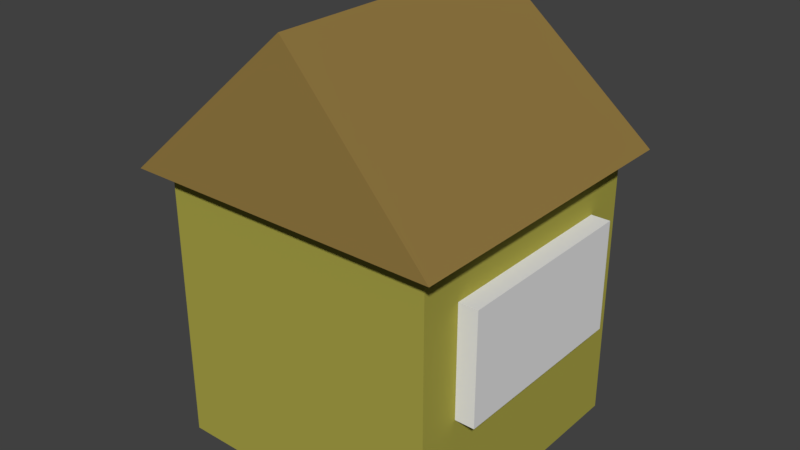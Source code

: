 # Source: House.blend  (saved by Blender 2.79.0; exported with 4.5.12 LTS)
import bpy
from mathutils import Matrix  # noqa: F401  (used for matrix-valued properties, if any)

bpy.ops.wm.read_factory_settings(use_empty=True)
scene = bpy.context.scene
scene.name = 'Scene'

# ---- collections
col_collection_1 = bpy.data.collections.new('Collection 1'); scene.collection.children.link(col_collection_1)

# ---- materials (node trees are filled in below, after node groups)
mat_red = bpy.data.materials.new('Red')
mat_red.alpha_threshold = 0.0
mat_red.diffuse_color = (0.2789, 0.1845, 0.05286, 1.0)
mat_red.roughness = 0.5
mat_window = bpy.data.materials.new('Window')
mat_window.alpha_threshold = 0.0
mat_window.diffuse_color = (0.3665, 0.7546, 0.8, 1.0)
mat_window.roughness = 0.5
mat_door = bpy.data.materials.new('Door')
mat_door.alpha_threshold = 0.0
mat_door.diffuse_color = (0.2203, 0.09092, 0.02317, 1.0)
mat_door.roughness = 0.5
mat_body = bpy.data.materials.new('Body')
mat_body.alpha_threshold = 0.0
mat_body.diffuse_color = (0.723, 0.6668, 0.1109, 1.0)
mat_body.roughness = 0.5

# ---- material node trees
mat_red.use_nodes = True; mat_red.node_tree.nodes.clear()
_N = mat_red.node_tree.nodes; _L = mat_red.node_tree.links
n0 = _N.new('ShaderNodeOutputMaterial'); n0.name = 'Material Output'; n0.location = (300, 300)
n1 = _N.new('ShaderNodeBsdfDiffuse'); n1.name = 'Diffuse BSDF'; n1.location = (10, 300)
n1.inputs[0].default_value = (0.2789, 0.1845, 0.05286, 1.0)
_L.new(n1.outputs[0], n0.inputs[0])
n0.is_active_output = True
mat_window.use_nodes = True; mat_window.node_tree.nodes.clear()
_N = mat_window.node_tree.nodes; _L = mat_window.node_tree.links
n0 = _N.new('ShaderNodeOutputMaterial'); n0.name = 'Material Output'; n0.location = (300, 300)
n1 = _N.new('ShaderNodeBsdfDiffuse'); n1.name = 'Diffuse BSDF'; n1.location = (10, 300)
_L.new(n1.outputs[0], n0.inputs[0])
n0.is_active_output = True
mat_door.use_nodes = True; mat_door.node_tree.nodes.clear()
_N = mat_door.node_tree.nodes; _L = mat_door.node_tree.links
n0 = _N.new('ShaderNodeOutputMaterial'); n0.name = 'Material Output'; n0.location = (300, 300)
n1 = _N.new('ShaderNodeBsdfDiffuse'); n1.name = 'Diffuse BSDF'; n1.location = (10, 300)
_L.new(n1.outputs[0], n0.inputs[0])
n0.is_active_output = True
mat_body.use_nodes = True; mat_body.node_tree.nodes.clear()
_N = mat_body.node_tree.nodes; _L = mat_body.node_tree.links
n0 = _N.new('ShaderNodeOutputMaterial'); n0.name = 'Material Output'; n0.location = (300, 300)
n1 = _N.new('ShaderNodeBsdfDiffuse'); n1.name = 'Diffuse BSDF'; n1.location = (10, 300)
n1.inputs[0].default_value = (0.402, 0.3712, 0.0648, 1.0)
_L.new(n1.outputs[0], n0.inputs[0])
n0.is_active_output = True

# ---- world
world_world = bpy.data.worlds.new('World'); scene.world = world_world
world_world.color = (0.05088, 0.05088, 0.05088)
world_world.use_sun_shadow = False
world_world.sun_shadow_jitter_overblur = 0.0
world_world.cycles.sampling_method = 'MANUAL'

# ---- meshes
me_cube_001 = bpy.data.meshes.new('Cube.001')
me_cube_001.from_pydata([(-1.0, -1.0, -1.0), (-1.0, -1.0, 1.0), (-1.0, 1.0, -1.0), (-1.0, 1.0, 1.0), (1.0, -1.0, -1.0), (1.0, -1.0, 1.0), (1.0, 1.0, -1.0), (1.0, 1.0, 1.0), (0.0, -1.0, 2.061), (0.0, 1.0, 2.061), (-1.139, -1.139, 1.0), (-1.139, 1.139, 1.0), (1.139, -1.139, 1.0), (1.139, 1.139, 1.0), (-0.7696, 0.9232, -0.9957), (-0.7696, 0.9232, 0.03658), (-0.7696, 1.123, -0.9957), (-0.7696, 1.123, 0.03658), (-0.1696, 0.9232, -0.9957), (-0.1696, 0.9232, 0.03658), (-0.1696, 1.123, -0.9957), (-0.1696, 1.123, 0.03658), (0.9373, -0.7, -0.1426), (0.9373, -0.7, 0.6574), (0.9373, 0.7, -0.1426), (0.9373, 0.7, 0.6574), (1.137, -0.7, -0.1426), (1.137, -0.7, 0.6574), (1.137, 0.7, -0.1426), (1.137, 0.7, 0.6574), (-1.087, -0.7, -0.1426), (-1.087, -0.7, 0.6574), (-1.087, 0.7, -0.1426), (-1.087, 0.7, 0.6574), (-0.8875, -0.7, -0.1426), (-0.8875, -0.7, 0.6574), (-0.8875, 0.7, -0.1426), (-0.8875, 0.7, 0.6574), (0.8593, 0.8854, -0.7195), (0.8593, 0.8854, -0.02759), (0.0311, 0.8854, -0.7195), (0.0311, 0.8854, -0.02759), (0.8593, 1.085, -0.7195), (0.8593, 1.085, -0.02759), (0.0311, 1.085, -0.7195), (0.0311, 1.085, -0.02759), (0.4939, 0.9017, 0.28), (0.4939, 0.9017, 0.8491), (-0.521, 0.9017, 0.28), (-0.521, 0.9017, 0.8491), (0.4939, 1.102, 0.28), (0.4939, 1.102, 0.8491), (-0.521, 1.102, 0.28), (-0.521, 1.102, 0.8491)], [], [(0, 1, 3, 2), (2, 3, 7, 6), (6, 7, 5, 4), (4, 5, 1, 0), (2, 6, 4, 0), (7, 13, 11, 3), (13, 11, 10, 12), (5, 12, 13, 7), (3, 11, 10, 1), (1, 10, 12, 5), (11, 9, 13), (10, 8, 9, 11), (8, 10, 12), (8, 12, 13, 9), (14, 15, 17, 16), (16, 17, 21, 20), (20, 21, 19, 18), (18, 19, 15, 14), (16, 20, 18, 14), (21, 17, 15, 19), (22, 23, 25, 24), (24, 25, 29, 28), (28, 29, 27, 26), (26, 27, 23, 22), (24, 28, 26, 22), (29, 25, 23, 27), (30, 31, 33, 32), (32, 33, 37, 36), (36, 37, 35, 34), (34, 35, 31, 30), (32, 36, 34, 30), (37, 33, 31, 35), (38, 39, 41, 40), (40, 41, 45, 44), (44, 45, 43, 42), (42, 43, 39, 38), (40, 44, 42, 38), (45, 41, 39, 43), (46, 47, 49, 48), (48, 49, 53, 52), (52, 53, 51, 50), (50, 51, 47, 46), (48, 52, 50, 46), (53, 49, 47, 51)])
me_cube_001.polygons.foreach_set('material_index', [3, 3, 3, 3, 3, 0, 0, 3, 3, 0, 0, 0, 0, 0, 2, 2, 2, 2, 2, 2, 1, 1, 1, 1, 1, 1, 1, 1, 1, 1, 1, 1, 1, 1, 1, 1, 1, 1, 1, 1, 1, 1, 1, 1])
_uv = me_cube_001.uv_layers.new(name='UVMap')
_uv.uv.foreach_set('vector', [0.0, 0.0, 1.0, 0.0, 1.0, 1.0, 0.0, 1.0, 0.0, 0.0, 1.0, 0.0, 1.0, 1.0, 0.0, 1.0, 0.0, 0.0, 1.0, 0.0, 1.0, 1.0, 0.0, 1.0, 0.0, 0.0, 1.0, 0.0, 1.0, 1.0, 0.0, 1.0, 0.0, 0.0, 1.0, 0.0, 1.0, 1.0, 0.0, 1.0, 0.0, 0.0, 1.0, 0.0, 1.0, 1.0, 0.0, 1.0, 0.0, 0.0, 1.0, 0.0, 1.0, 1.0, 0.0, 1.0, 0.0, 0.0, 1.0, 0.0, 1.0, 1.0, 0.0, 1.0, 0.0, 0.0, 1.0, 0.0, 1.0, 1.0, 0.0, 1.0, 0.0, 0.0, 1.0, 0.0, 1.0, 1.0, 0.0, 1.0, 0.0, 0.0, 1.0, 0.0, 1.0, 1.0, 0.0, 0.0, 1.0, 0.0, 1.0, 1.0, 0.0, 1.0, 0.0, 0.0, 1.0, 0.0, 1.0, 1.0, 0.0, 0.0, 1.0, 0.0, 1.0, 1.0, 0.0, 1.0, 0.0, 0.0, 1.0, 0.0, 1.0, 1.0, 0.0, 1.0, 0.0, 0.0, 1.0, 0.0, 1.0, 1.0, 0.0, 1.0, 0.0, 0.0, 1.0, 0.0, 1.0, 1.0, 0.0, 1.0, 0.0, 0.0, 1.0, 0.0, 1.0, 1.0, 0.0, 1.0, 0.0, 0.0, 1.0, 0.0, 1.0, 1.0, 0.0, 1.0, 0.0, 0.0, 1.0, 0.0, 1.0, 1.0, 0.0, 1.0, 0.0, 0.0, 1.0, 0.0, 1.0, 1.0, 0.0, 1.0, 0.0, 0.0, 1.0, 0.0, 1.0, 1.0, 0.0, 1.0, 0.0, 0.0, 1.0, 0.0, 1.0, 1.0, 0.0, 1.0, 0.0, 0.0, 1.0, 0.0, 1.0, 1.0, 0.0, 1.0, 0.0, 0.0, 1.0, 0.0, 1.0, 1.0, 0.0, 1.0, 0.0, 0.0, 1.0, 0.0, 1.0, 1.0, 0.0, 1.0, 0.0, 0.0, 1.0, 0.0, 1.0, 1.0, 0.0, 1.0, 0.0, 0.0, 1.0, 0.0, 1.0, 1.0, 0.0, 1.0, 0.0, 0.0, 1.0, 0.0, 1.0, 1.0, 0.0, 1.0, 0.0, 0.0, 1.0, 0.0, 1.0, 1.0, 0.0, 1.0, 0.0, 0.0, 1.0, 0.0, 1.0, 1.0, 0.0, 1.0, 0.0, 0.0, 1.0, 0.0, 1.0, 1.0, 0.0, 1.0, 0.0, 0.0, 1.0, 0.0, 1.0, 1.0, 0.0, 1.0, 0.0, 0.0, 1.0, 0.0, 1.0, 1.0, 0.0, 1.0, 0.0, 0.0, 1.0, 0.0, 1.0, 1.0, 0.0, 1.0, 0.0, 0.0, 1.0, 0.0, 1.0, 1.0, 0.0, 1.0, 0.0, 0.0, 1.0, 0.0, 1.0, 1.0, 0.0, 1.0, 0.0, 0.0, 1.0, 0.0, 1.0, 1.0, 0.0, 1.0, 0.0, 0.0, 1.0, 0.0, 1.0, 1.0, 0.0, 1.0, 0.0, 0.0, 1.0, 0.0, 1.0, 1.0, 0.0, 1.0, 0.0, 0.0, 1.0, 0.0, 1.0, 1.0, 0.0, 1.0, 0.0, 0.0, 1.0, 0.0, 1.0, 1.0, 0.0, 1.0, 0.0, 0.0, 1.0, 0.0, 1.0, 1.0, 0.0, 1.0, 0.0, 0.0, 1.0, 0.0, 1.0, 1.0, 0.0, 1.0])
me_cube_001.materials.append(mat_red)
me_cube_001.materials.append(mat_window)
me_cube_001.materials.append(mat_door)
me_cube_001.materials.append(mat_body)
me_cube_001.use_remesh_preserve_volume = False
me_cube_001.use_remesh_preserve_attributes = False
me_cube_001.use_mirror_vertex_groups = False
me_cube_001.update()

# ---- objects
ob_cube = bpy.data.objects.new('Cube', me_cube_001)

# ---- transforms, parenting, visibility, modifiers, constraints
ob_cube.location = (0.0, 0.0, 0.9923)
ob_cube.lineart.crease_threshold = 0.0

# ---- collection membership
col_collection_1.objects.link(ob_cube)

# ---- scene / render settings (as saved in the file)
scene.frame_start = 1; scene.frame_end = 250; scene.frame_set(1)
scene.render.engine = 'CYCLES'
scene.render.resolution_percentage = 50
scene.render.dither_intensity = 0.0
scene.cycles.use_denoising = False
scene.cycles.samples = 128
scene.cycles.sampling_pattern = 'TABULATED_SOBOL'
scene.cycles.use_adaptive_sampling = False
scene.cycles.use_light_tree = False
scene.cycles.blur_glossy = 0.0
scene.cycles.sample_clamp_indirect = 0.0
scene.view_settings.view_transform = 'Standard'
bpy.context.view_layer.update()

# ---- added for rendering (the .blend has no active camera and no usable light): camera, sun
cam_auto = bpy.data.cameras.new('AutoCamera')
cam_auto.lens = 50.0
cam_auto.sensor_width = 36.0
cam_auto.clip_end = 1000.0
ob_auto_camera = bpy.data.objects.new('AutoCamera', cam_auto)
scene.collection.objects.link(ob_auto_camera)
ob_auto_camera.location = (4.11103, -4.93323, 4.8118)
ob_auto_camera.rotation_euler = (1.09748, -7.21219e-08, 0.694738)
scene.camera = ob_auto_camera
light_auto_sun = bpy.data.lights.new('AutoSun', 'SUN')
light_auto_sun.energy = 3.0
light_auto_sun.angle = 0.0523599
ob_auto_sun = bpy.data.objects.new('AutoSun', light_auto_sun)
scene.collection.objects.link(ob_auto_sun)
ob_auto_sun.rotation_euler = (0.872665, 0.174533, 0.523599)
bpy.context.view_layer.update()
